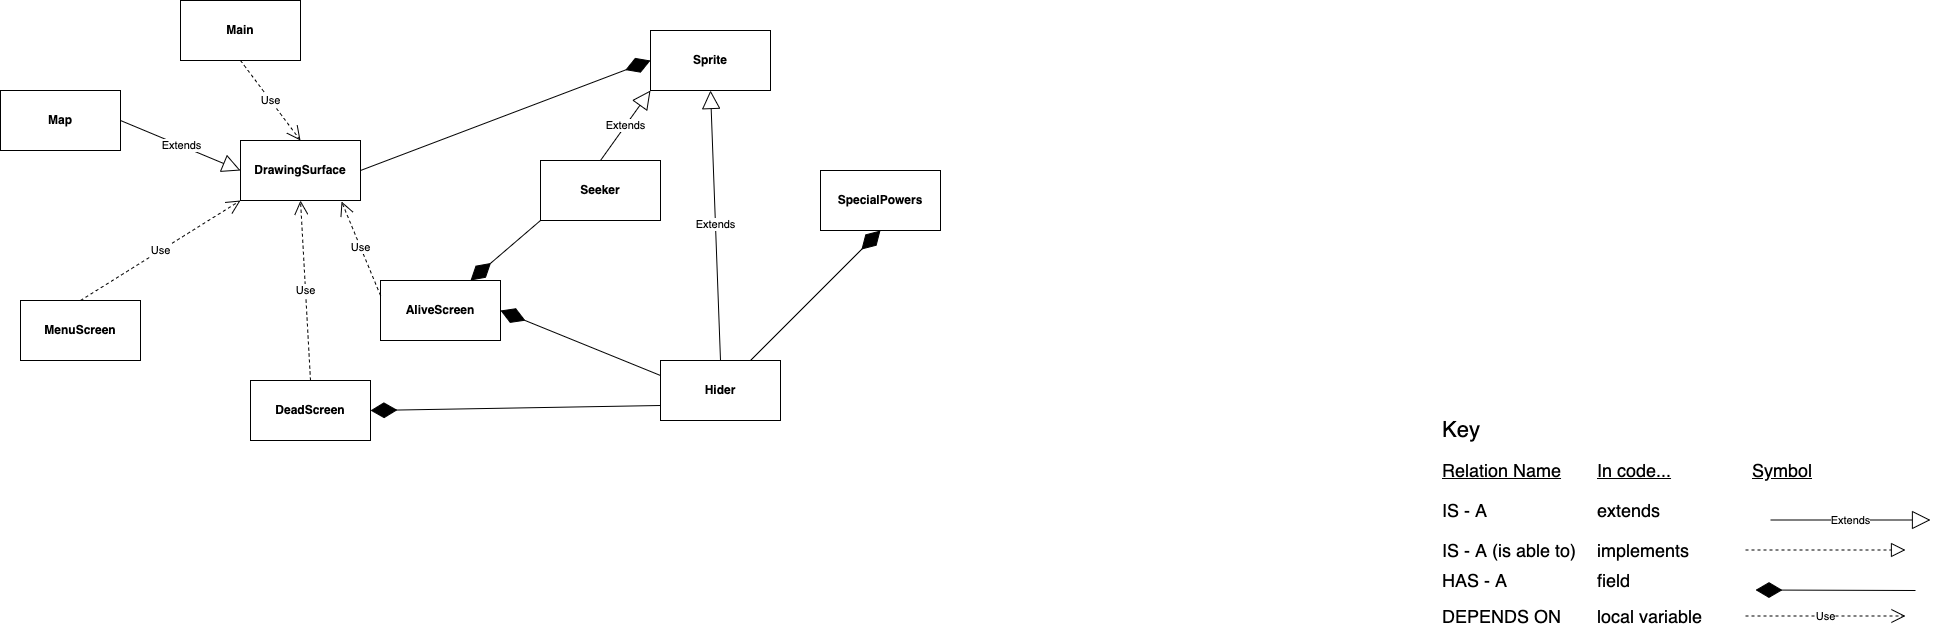

The diagram above was exported from draw.io. Its source (the exported page's mxGraphModel, read from the mxfile embedded in the PNG):
<mxGraphModel dx="1351" dy="887" grid="1" gridSize="10" guides="1" tooltips="1" connect="1" arrows="1" fold="1" page="1" pageScale="1" pageWidth="2000" pageHeight="2000" math="0" shadow="0">
  <root>
    <mxCell id="0" />
    <mxCell id="1" parent="0" />
    <mxCell id="FTmsy6N2buOQcjrzv9kO-29" value="&lt;font style=&quot;font-size: 22px&quot;&gt;Key&lt;/font&gt;" style="text;html=1;align=left;verticalAlign=middle;resizable=0;points=[];autosize=1;strokeColor=none;" parent="1" vertex="1">
      <mxGeometry x="1500" y="480" width="50" height="20" as="geometry" />
    </mxCell>
    <mxCell id="FTmsy6N2buOQcjrzv9kO-30" value="&lt;font style=&quot;font-size: 18px&quot;&gt;IS - A&lt;/font&gt;" style="text;html=1;align=left;verticalAlign=middle;resizable=0;points=[];autosize=1;strokeColor=none;" parent="1" vertex="1">
      <mxGeometry x="1500" y="560" width="60" height="20" as="geometry" />
    </mxCell>
    <mxCell id="FTmsy6N2buOQcjrzv9kO-31" value="&lt;font style=&quot;font-size: 18px&quot;&gt;extends&lt;/font&gt;" style="text;html=1;align=left;verticalAlign=middle;resizable=0;points=[];autosize=1;strokeColor=none;" parent="1" vertex="1">
      <mxGeometry x="1655" y="560" width="80" height="20" as="geometry" />
    </mxCell>
    <mxCell id="FTmsy6N2buOQcjrzv9kO-32" value="&lt;font style=&quot;font-size: 18px&quot;&gt;IS - A (is able to)&lt;/font&gt;" style="text;html=1;align=left;verticalAlign=middle;resizable=0;points=[];autosize=1;strokeColor=none;" parent="1" vertex="1">
      <mxGeometry x="1500" y="600" width="150" height="20" as="geometry" />
    </mxCell>
    <mxCell id="FTmsy6N2buOQcjrzv9kO-33" value="&lt;font style=&quot;font-size: 18px&quot;&gt;HAS - A&lt;/font&gt;" style="text;html=1;align=left;verticalAlign=middle;resizable=0;points=[];autosize=1;strokeColor=none;" parent="1" vertex="1">
      <mxGeometry x="1500" y="630" width="80" height="20" as="geometry" />
    </mxCell>
    <mxCell id="FTmsy6N2buOQcjrzv9kO-34" value="&lt;font style=&quot;font-size: 18px&quot;&gt;DEPENDS ON&lt;/font&gt;" style="text;html=1;align=left;verticalAlign=middle;resizable=0;points=[];autosize=1;strokeColor=none;" parent="1" vertex="1">
      <mxGeometry x="1500" y="666" width="130" height="20" as="geometry" />
    </mxCell>
    <mxCell id="FTmsy6N2buOQcjrzv9kO-35" value="&lt;font style=&quot;font-size: 18px&quot;&gt;implements&lt;/font&gt;" style="text;html=1;align=left;verticalAlign=middle;resizable=0;points=[];autosize=1;strokeColor=none;" parent="1" vertex="1">
      <mxGeometry x="1655" y="600" width="110" height="20" as="geometry" />
    </mxCell>
    <mxCell id="FTmsy6N2buOQcjrzv9kO-36" value="&lt;font style=&quot;font-size: 18px&quot;&gt;field&lt;/font&gt;" style="text;html=1;align=left;verticalAlign=middle;resizable=0;points=[];autosize=1;strokeColor=none;" parent="1" vertex="1">
      <mxGeometry x="1655" y="630" width="50" height="20" as="geometry" />
    </mxCell>
    <mxCell id="FTmsy6N2buOQcjrzv9kO-37" value="&lt;font style=&quot;font-size: 18px&quot;&gt;local variable&lt;/font&gt;" style="text;html=1;align=left;verticalAlign=middle;resizable=0;points=[];autosize=1;strokeColor=none;" parent="1" vertex="1">
      <mxGeometry x="1655" y="666" width="120" height="20" as="geometry" />
    </mxCell>
    <mxCell id="FTmsy6N2buOQcjrzv9kO-38" value="&lt;font style=&quot;font-size: 18px&quot;&gt;&lt;u&gt;Relation Name&lt;/u&gt;&lt;/font&gt;" style="text;html=1;align=left;verticalAlign=middle;resizable=0;points=[];autosize=1;strokeColor=none;" parent="1" vertex="1">
      <mxGeometry x="1500" y="520" width="130" height="20" as="geometry" />
    </mxCell>
    <mxCell id="FTmsy6N2buOQcjrzv9kO-39" value="&lt;font style=&quot;font-size: 18px&quot;&gt;&lt;u&gt;In code...&lt;/u&gt;&lt;/font&gt;" style="text;html=1;align=left;verticalAlign=middle;resizable=0;points=[];autosize=1;strokeColor=none;" parent="1" vertex="1">
      <mxGeometry x="1655" y="520" width="90" height="20" as="geometry" />
    </mxCell>
    <mxCell id="FTmsy6N2buOQcjrzv9kO-40" value="&lt;font style=&quot;font-size: 18px&quot;&gt;&lt;u&gt;Symbol&lt;/u&gt;&lt;/font&gt;" style="text;html=1;align=left;verticalAlign=middle;resizable=0;points=[];autosize=1;strokeColor=none;" parent="1" vertex="1">
      <mxGeometry x="1810" y="520" width="80" height="20" as="geometry" />
    </mxCell>
    <mxCell id="FTmsy6N2buOQcjrzv9kO-41" value="" style="endArrow=block;dashed=1;endFill=0;endSize=12;html=1;" parent="1" edge="1">
      <mxGeometry width="160" relative="1" as="geometry">
        <mxPoint x="1805" y="609.5" as="sourcePoint" />
        <mxPoint x="1965" y="609.5" as="targetPoint" />
      </mxGeometry>
    </mxCell>
    <mxCell id="FTmsy6N2buOQcjrzv9kO-42" value="Use" style="endArrow=open;endSize=12;dashed=1;html=1;" parent="1" edge="1">
      <mxGeometry width="160" relative="1" as="geometry">
        <mxPoint x="1805" y="675.5" as="sourcePoint" />
        <mxPoint x="1965" y="675.5" as="targetPoint" />
      </mxGeometry>
    </mxCell>
    <mxCell id="FTmsy6N2buOQcjrzv9kO-43" value="" style="endArrow=diamondThin;endFill=1;endSize=24;html=1;entryX=0.5;entryY=1;entryDx=0;entryDy=0;" parent="1" source="VRzdrePAKIlm338JBxD3-7" target="VRzdrePAKIlm338JBxD3-5" edge="1">
      <mxGeometry width="160" relative="1" as="geometry">
        <mxPoint x="880" y="370" as="sourcePoint" />
        <mxPoint x="750" y="400" as="targetPoint" />
      </mxGeometry>
    </mxCell>
    <mxCell id="VRzdrePAKIlm338JBxD3-1" value="&lt;b&gt;Seeker&lt;/b&gt;" style="rounded=0;whiteSpace=wrap;html=1;" parent="1" vertex="1">
      <mxGeometry x="600" y="220" width="120" height="60" as="geometry" />
    </mxCell>
    <mxCell id="VRzdrePAKIlm338JBxD3-3" value="&lt;b&gt;DeadScreen&lt;/b&gt;" style="rounded=0;whiteSpace=wrap;html=1;" parent="1" vertex="1">
      <mxGeometry x="310" y="440" width="120" height="60" as="geometry" />
    </mxCell>
    <mxCell id="VRzdrePAKIlm338JBxD3-5" value="&lt;b&gt;SpecialPowers&lt;/b&gt;" style="rounded=0;whiteSpace=wrap;html=1;" parent="1" vertex="1">
      <mxGeometry x="880" y="230" width="120" height="60" as="geometry" />
    </mxCell>
    <mxCell id="VRzdrePAKIlm338JBxD3-7" value="&lt;b&gt;Hider&lt;/b&gt;" style="rounded=0;whiteSpace=wrap;html=1;" parent="1" vertex="1">
      <mxGeometry x="720" y="420" width="120" height="60" as="geometry" />
    </mxCell>
    <mxCell id="VRzdrePAKIlm338JBxD3-9" value="&lt;b&gt;Sprite&lt;/b&gt;" style="rounded=0;whiteSpace=wrap;html=1;" parent="1" vertex="1">
      <mxGeometry x="710" y="90" width="120" height="60" as="geometry" />
    </mxCell>
    <mxCell id="VRzdrePAKIlm338JBxD3-10" value="&lt;b&gt;Map&lt;/b&gt;" style="rounded=0;whiteSpace=wrap;html=1;" parent="1" vertex="1">
      <mxGeometry x="60" y="150" width="120" height="60" as="geometry" />
    </mxCell>
    <mxCell id="VRzdrePAKIlm338JBxD3-11" value="&lt;b&gt;AliveScreen&lt;/b&gt;" style="rounded=0;whiteSpace=wrap;html=1;" parent="1" vertex="1">
      <mxGeometry x="440" y="340" width="120" height="60" as="geometry" />
    </mxCell>
    <mxCell id="VRzdrePAKIlm338JBxD3-12" value="&lt;b&gt;MenuScreen&lt;/b&gt;" style="rounded=0;whiteSpace=wrap;html=1;" parent="1" vertex="1">
      <mxGeometry x="80" y="360" width="120" height="60" as="geometry" />
    </mxCell>
    <mxCell id="VRzdrePAKIlm338JBxD3-13" value="&lt;b&gt;Main&lt;/b&gt;" style="rounded=0;whiteSpace=wrap;html=1;" parent="1" vertex="1">
      <mxGeometry x="240" y="60" width="120" height="60" as="geometry" />
    </mxCell>
    <mxCell id="VRzdrePAKIlm338JBxD3-15" value="&lt;b&gt;DrawingSurface&lt;/b&gt;" style="rounded=0;whiteSpace=wrap;html=1;" parent="1" vertex="1">
      <mxGeometry x="300" y="200" width="120" height="60" as="geometry" />
    </mxCell>
    <mxCell id="cVMn7C_RjahjmJyjWw4f-3" value="Extends" style="endArrow=block;endSize=16;endFill=0;html=1;exitX=0.5;exitY=0;exitDx=0;exitDy=0;entryX=0.5;entryY=1;entryDx=0;entryDy=0;" parent="1" source="VRzdrePAKIlm338JBxD3-7" target="VRzdrePAKIlm338JBxD3-9" edge="1">
      <mxGeometry width="160" relative="1" as="geometry">
        <mxPoint x="810" y="230" as="sourcePoint" />
        <mxPoint x="970" y="230" as="targetPoint" />
      </mxGeometry>
    </mxCell>
    <mxCell id="cVMn7C_RjahjmJyjWw4f-4" value="Extends" style="endArrow=block;endSize=16;endFill=0;html=1;exitX=0.5;exitY=0;exitDx=0;exitDy=0;entryX=0;entryY=1;entryDx=0;entryDy=0;" parent="1" source="VRzdrePAKIlm338JBxD3-1" target="VRzdrePAKIlm338JBxD3-9" edge="1">
      <mxGeometry width="160" relative="1" as="geometry">
        <mxPoint x="840" y="300.0000000000001" as="sourcePoint" />
        <mxPoint x="700" y="235.0000000000001" as="targetPoint" />
      </mxGeometry>
    </mxCell>
    <mxCell id="VRzdrePAKIlm338JBxD3-17" value="Extends" style="endArrow=block;endSize=16;endFill=0;html=1;" parent="1" edge="1">
      <mxGeometry width="160" relative="1" as="geometry">
        <mxPoint x="1830" y="579.5" as="sourcePoint" />
        <mxPoint x="1990" y="579.5" as="targetPoint" />
      </mxGeometry>
    </mxCell>
    <mxCell id="VRzdrePAKIlm338JBxD3-18" value="" style="endArrow=diamondThin;endFill=1;endSize=24;html=1;" parent="1" edge="1">
      <mxGeometry width="160" relative="1" as="geometry">
        <mxPoint x="1975" y="650" as="sourcePoint" />
        <mxPoint x="1815" y="649.5" as="targetPoint" />
      </mxGeometry>
    </mxCell>
    <mxCell id="cVMn7C_RjahjmJyjWw4f-10" value="" style="endArrow=diamondThin;endFill=1;endSize=24;html=1;exitX=1;exitY=0.5;exitDx=0;exitDy=0;entryX=0;entryY=0.5;entryDx=0;entryDy=0;" parent="1" source="VRzdrePAKIlm338JBxD3-15" target="VRzdrePAKIlm338JBxD3-9" edge="1">
      <mxGeometry width="160" relative="1" as="geometry">
        <mxPoint x="530" y="100" as="sourcePoint" />
        <mxPoint x="420" y="90" as="targetPoint" />
      </mxGeometry>
    </mxCell>
    <mxCell id="cVMn7C_RjahjmJyjWw4f-17" value="Extends" style="endArrow=block;endSize=16;endFill=0;html=1;entryX=0;entryY=0.5;entryDx=0;entryDy=0;exitX=1;exitY=0.5;exitDx=0;exitDy=0;" parent="1" source="VRzdrePAKIlm338JBxD3-10" target="VRzdrePAKIlm338JBxD3-15" edge="1">
      <mxGeometry width="160" relative="1" as="geometry">
        <mxPoint x="100" y="240.00000000000003" as="sourcePoint" />
        <mxPoint x="260" y="240.00000000000003" as="targetPoint" />
      </mxGeometry>
    </mxCell>
    <mxCell id="VjZXWbousXEkNOFOCCx_-1" value="Use" style="endArrow=open;endSize=12;dashed=1;html=1;entryX=0.5;entryY=0;entryDx=0;entryDy=0;exitX=0.5;exitY=1;exitDx=0;exitDy=0;" edge="1" parent="1" source="VRzdrePAKIlm338JBxD3-13" target="VRzdrePAKIlm338JBxD3-15">
      <mxGeometry width="160" relative="1" as="geometry">
        <mxPoint x="380" y="130" as="sourcePoint" />
        <mxPoint x="540" y="130" as="targetPoint" />
      </mxGeometry>
    </mxCell>
    <mxCell id="aqQLtXoSAtVHR1dE8Z1A-2" value="Use" style="endArrow=open;endSize=12;dashed=1;html=1;entryX=0;entryY=1;entryDx=0;entryDy=0;exitX=0.5;exitY=0;exitDx=0;exitDy=0;" edge="1" parent="1" source="VRzdrePAKIlm338JBxD3-12" target="VRzdrePAKIlm338JBxD3-15">
      <mxGeometry width="160" relative="1" as="geometry">
        <mxPoint x="480" y="280" as="sourcePoint" />
        <mxPoint x="170" y="300" as="targetPoint" />
      </mxGeometry>
    </mxCell>
    <mxCell id="aqQLtXoSAtVHR1dE8Z1A-3" value="Use" style="endArrow=open;endSize=12;dashed=1;html=1;entryX=0.5;entryY=1;entryDx=0;entryDy=0;exitX=0.5;exitY=0;exitDx=0;exitDy=0;" edge="1" parent="1" source="VRzdrePAKIlm338JBxD3-3" target="VRzdrePAKIlm338JBxD3-15">
      <mxGeometry width="160" relative="1" as="geometry">
        <mxPoint x="740" y="480" as="sourcePoint" />
        <mxPoint x="430" y="500" as="targetPoint" />
      </mxGeometry>
    </mxCell>
    <mxCell id="aqQLtXoSAtVHR1dE8Z1A-5" value="Use" style="endArrow=open;endSize=12;dashed=1;html=1;entryX=0.842;entryY=1.017;entryDx=0;entryDy=0;exitX=0;exitY=0.25;exitDx=0;exitDy=0;entryPerimeter=0;" edge="1" parent="1" source="VRzdrePAKIlm338JBxD3-11" target="VRzdrePAKIlm338JBxD3-15">
      <mxGeometry width="160" relative="1" as="geometry">
        <mxPoint x="750" y="490" as="sourcePoint" />
        <mxPoint x="440" y="510" as="targetPoint" />
      </mxGeometry>
    </mxCell>
    <mxCell id="VjZXWbousXEkNOFOCCx_-3" value="" style="endArrow=diamondThin;endFill=1;endSize=24;html=1;entryX=0.75;entryY=0;entryDx=0;entryDy=0;exitX=0;exitY=1;exitDx=0;exitDy=0;" edge="1" parent="1" source="VRzdrePAKIlm338JBxD3-1" target="VRzdrePAKIlm338JBxD3-11">
      <mxGeometry width="160" relative="1" as="geometry">
        <mxPoint x="820" y="430" as="sourcePoint" />
        <mxPoint x="950" y="300" as="targetPoint" />
      </mxGeometry>
    </mxCell>
    <mxCell id="aqQLtXoSAtVHR1dE8Z1A-6" value="" style="endArrow=diamondThin;endFill=1;endSize=24;html=1;entryX=1;entryY=0.5;entryDx=0;entryDy=0;exitX=0;exitY=0.25;exitDx=0;exitDy=0;" edge="1" parent="1" source="VRzdrePAKIlm338JBxD3-7" target="VRzdrePAKIlm338JBxD3-11">
      <mxGeometry width="160" relative="1" as="geometry">
        <mxPoint x="589.9999999999998" y="270" as="sourcePoint" />
        <mxPoint x="529.9999999999998" y="370" as="targetPoint" />
      </mxGeometry>
    </mxCell>
    <mxCell id="aqQLtXoSAtVHR1dE8Z1A-8" value="" style="endArrow=diamondThin;endFill=1;endSize=24;html=1;entryX=1;entryY=0.5;entryDx=0;entryDy=0;exitX=0;exitY=0.75;exitDx=0;exitDy=0;" edge="1" parent="1" source="VRzdrePAKIlm338JBxD3-7" target="VRzdrePAKIlm338JBxD3-3">
      <mxGeometry width="160" relative="1" as="geometry">
        <mxPoint x="609.9999999999998" y="290" as="sourcePoint" />
        <mxPoint x="549.9999999999998" y="390" as="targetPoint" />
      </mxGeometry>
    </mxCell>
  </root>
</mxGraphModel>